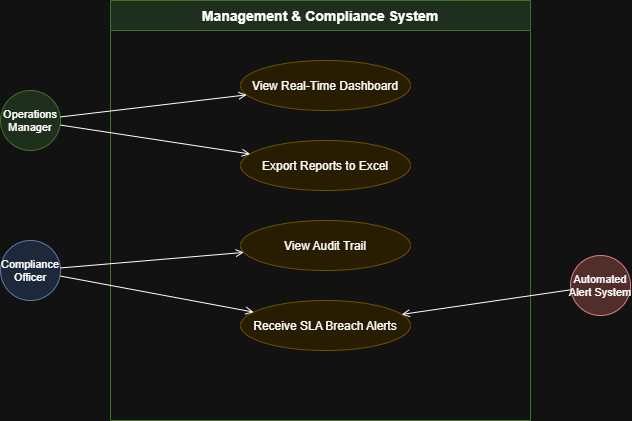

The diagram above was exported from draw.io. Its source (the exported page's mxGraphModel, read from the mxfile embedded in the PNG):
<mxGraphModel dx="646" dy="417" grid="1" gridSize="10" guides="1" tooltips="1" connect="1" arrows="1" fold="1" page="1" pageScale="1" pageWidth="850" pageHeight="1100" math="0" shadow="0">
  <root>
    <mxCell id="0" />
    <mxCell id="1" parent="0" />
    <mxCell id="2" parent="1" style="swimlane;startSize=30;fillColor=#d5e8d4;strokeColor=#82b366;fontSize=14;fontStyle=1;" value="Management &amp; Compliance System" vertex="1">
      <mxGeometry height="420" width="420" x="160" y="40" as="geometry" />
    </mxCell>
    <mxCell id="3" parent="2" style="ellipse;fillColor=#fff2cc;strokeColor=#d6b656;" value="View Real-Time Dashboard" vertex="1">
      <mxGeometry height="50" width="170" x="130" y="60" as="geometry" />
    </mxCell>
    <mxCell id="4" parent="2" style="ellipse;fillColor=#fff2cc;strokeColor=#d6b656;" value="Export Reports to Excel" vertex="1">
      <mxGeometry height="50" width="170" x="130" y="140" as="geometry" />
    </mxCell>
    <mxCell id="5" parent="2" style="ellipse;fillColor=#fff2cc;strokeColor=#d6b656;" value="View Audit Trail" vertex="1">
      <mxGeometry height="50" width="170" x="130" y="220" as="geometry" />
    </mxCell>
    <mxCell id="6" parent="2" style="ellipse;fillColor=#fff2cc;strokeColor=#d6b656;" value="Receive SLA Breach Alerts" vertex="1">
      <mxGeometry height="50" width="170" x="130" y="300" as="geometry" />
    </mxCell>
    <mxCell id="7" parent="1" style="shape=mxgraph.flowchart.start_2;fillColor=#f8cecc;strokeColor=#b85450;fontSize=11;" value="Automated&#10;Alert System" vertex="1">
      <mxGeometry height="60" width="60" x="620" y="295" as="geometry" />
    </mxCell>
    <mxCell id="8" parent="1" style="shape=mxgraph.flowchart.start_2;fillColor=#d5e8d4;strokeColor=#82b366;fontSize=11;" value="Operations&#10;Manager" vertex="1">
      <mxGeometry height="60" width="60" x="50" y="130" as="geometry" />
    </mxCell>
    <mxCell id="9" parent="1" style="shape=mxgraph.flowchart.start_2;fillColor=#dae8fc;strokeColor=#6c8ebf;fontSize=11;" value="Compliance&#10;Officer" vertex="1">
      <mxGeometry height="60" width="60" x="50" y="280" as="geometry" />
    </mxCell>
    <mxCell id="10" edge="1" parent="1" source="8" style="endArrow=open;" target="3" value="">
      <mxGeometry relative="1" as="geometry" />
    </mxCell>
    <mxCell id="11" edge="1" parent="1" source="8" style="endArrow=open;" target="4" value="">
      <mxGeometry relative="1" as="geometry" />
    </mxCell>
    <mxCell id="12" edge="1" parent="1" source="9" style="endArrow=open;" target="5" value="">
      <mxGeometry relative="1" as="geometry" />
    </mxCell>
    <mxCell id="13" edge="1" parent="1" source="9" style="endArrow=open;" target="6" value="">
      <mxGeometry relative="1" as="geometry" />
    </mxCell>
    <mxCell id="14" edge="1" parent="1" source="7" style="endArrow=open;" target="6" value="">
      <mxGeometry relative="1" as="geometry" />
    </mxCell>
  </root>
</mxGraphModel>